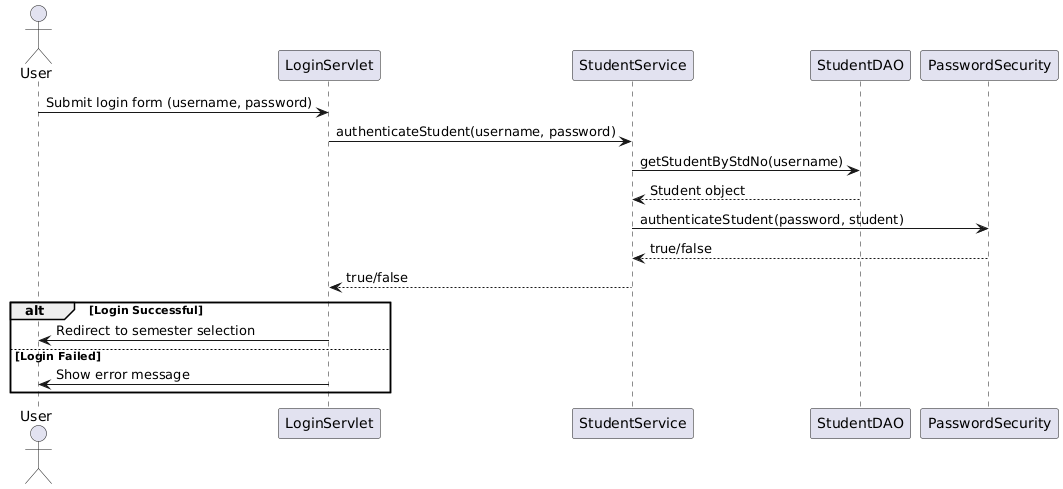

The diagram above was rendered by PlantUML. Its source (embedded in the PNG):
@startuml
actor User
participant "LoginServlet" as LS
participant "StudentService" as SS
participant "StudentDAO" as SDAO
participant "PasswordSecurity" as PS

User -> LS: Submit login form (username, password)
LS -> SS: authenticateStudent(username, password)
SS -> SDAO: getStudentByStdNo(username)
SDAO --> SS: Student object
SS -> PS: authenticateStudent(password, student)
PS --> SS: true/false
SS --> LS: true/false
alt Login Successful
    LS -> User: Redirect to semester selection
else Login Failed
    LS -> User: Show error message
end
@enduml